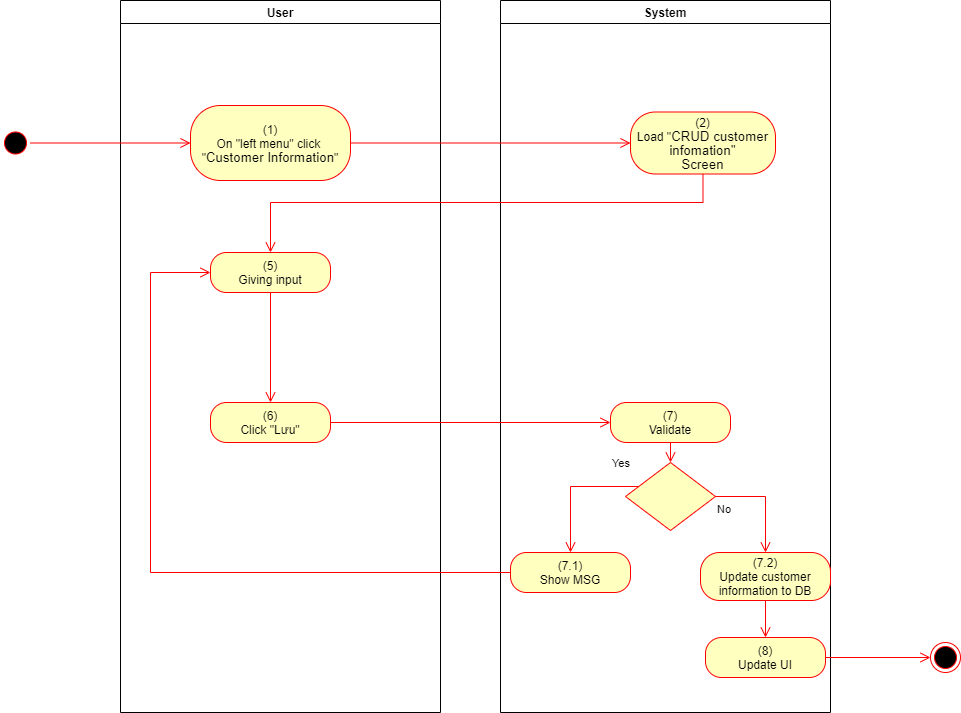

The diagram above was exported from draw.io. Its source (the exported page's mxGraphModel, read from the mxfile embedded in the PNG):
<mxGraphModel dx="1086" dy="806" grid="1" gridSize="10" guides="1" tooltips="1" connect="1" arrows="1" fold="1" page="1" pageScale="1" pageWidth="850" pageHeight="1100" math="0" shadow="0">
  <root>
    <mxCell id="0" />
    <mxCell id="1" parent="0" />
    <mxCell id="0Go89W-yfSkpXBYlmxh4-1" value="User" style="swimlane;whiteSpace=wrap" parent="1" vertex="1">
      <mxGeometry x="140" y="128" width="320" height="712" as="geometry">
        <mxRectangle x="120" y="128" width="60" height="23" as="alternateBounds" />
      </mxGeometry>
    </mxCell>
    <mxCell id="0Go89W-yfSkpXBYlmxh4-2" value="(1)&lt;br style=&quot;padding: 0px ; margin: 0px&quot;&gt;On &quot;left menu&quot; click&amp;nbsp;&lt;br style=&quot;padding: 0px ; margin: 0px&quot;&gt;&quot;&lt;span lang=&quot;EN-GB&quot; style=&quot;font-size: 10pt ; line-height: 14.2667px ; font-family: &amp;#34;arial&amp;#34; , sans-serif&quot;&gt;Customer Information&lt;/span&gt;&quot;" style="rounded=1;whiteSpace=wrap;html=1;arcSize=40;fontColor=#000000;fillColor=#ffffc0;strokeColor=#ff0000;" parent="0Go89W-yfSkpXBYlmxh4-1" vertex="1">
      <mxGeometry x="70" y="105" width="160" height="75" as="geometry" />
    </mxCell>
    <mxCell id="0Go89W-yfSkpXBYlmxh4-4" value="(6)&lt;br&gt;Click &quot;Lưu&quot;" style="rounded=1;whiteSpace=wrap;html=1;arcSize=40;fontColor=#000000;fillColor=#ffffc0;strokeColor=#ff0000;" parent="0Go89W-yfSkpXBYlmxh4-1" vertex="1">
      <mxGeometry x="90" y="402" width="120" height="40" as="geometry" />
    </mxCell>
    <mxCell id="0Go89W-yfSkpXBYlmxh4-6" value="" style="edgeStyle=orthogonalEdgeStyle;html=1;verticalAlign=bottom;endArrow=open;endSize=8;strokeColor=#ff0000;rounded=0;entryX=0.5;entryY=0;entryDx=0;entryDy=0;exitX=0.5;exitY=1;exitDx=0;exitDy=0;" parent="0Go89W-yfSkpXBYlmxh4-1" source="0Go89W-yfSkpXBYlmxh4-29" target="0Go89W-yfSkpXBYlmxh4-4" edge="1">
      <mxGeometry relative="1" as="geometry">
        <mxPoint x="330" y="402" as="targetPoint" />
        <mxPoint x="150" y="362" as="sourcePoint" />
      </mxGeometry>
    </mxCell>
    <mxCell id="0Go89W-yfSkpXBYlmxh4-29" value="(5)&lt;br&gt;Giving input" style="rounded=1;whiteSpace=wrap;html=1;arcSize=40;fontColor=#000000;fillColor=#ffffc0;strokeColor=#ff0000;" parent="0Go89W-yfSkpXBYlmxh4-1" vertex="1">
      <mxGeometry x="90" y="252" width="120" height="40" as="geometry" />
    </mxCell>
    <mxCell id="0Go89W-yfSkpXBYlmxh4-7" value="System" style="swimlane;whiteSpace=wrap;startSize=23;" parent="1" vertex="1">
      <mxGeometry x="520" y="128" width="330" height="712" as="geometry" />
    </mxCell>
    <mxCell id="0Go89W-yfSkpXBYlmxh4-8" value="(2)&lt;br&gt;Load &quot;&lt;span lang=&quot;EN-GB&quot; style=&quot;font-size: 10pt ; line-height: 14.2667px ; font-family: &amp;#34;arial&amp;#34; , sans-serif&quot;&gt;&lt;span lang=&quot;EN-GB&quot; style=&quot;font-size: 10pt ; line-height: 14.2667px&quot;&gt;CRUD customer&lt;br&gt;infomation&lt;/span&gt;&quot;&lt;br&gt;Screen&lt;/span&gt;" style="rounded=1;whiteSpace=wrap;html=1;arcSize=40;fontColor=#000000;fillColor=#ffffc0;strokeColor=#ff0000;" parent="0Go89W-yfSkpXBYlmxh4-7" vertex="1">
      <mxGeometry x="130" y="111.5" width="145" height="62" as="geometry" />
    </mxCell>
    <mxCell id="0Go89W-yfSkpXBYlmxh4-9" value="(7)&lt;br&gt;Validate" style="rounded=1;whiteSpace=wrap;html=1;arcSize=40;fontColor=#000000;fillColor=#ffffc0;strokeColor=#ff0000;" parent="0Go89W-yfSkpXBYlmxh4-7" vertex="1">
      <mxGeometry x="110" y="402" width="120" height="40" as="geometry" />
    </mxCell>
    <mxCell id="0Go89W-yfSkpXBYlmxh4-10" value="" style="edgeStyle=orthogonalEdgeStyle;html=1;verticalAlign=bottom;endArrow=open;endSize=8;strokeColor=#ff0000;rounded=0;entryX=0.5;entryY=0;entryDx=0;entryDy=0;" parent="0Go89W-yfSkpXBYlmxh4-7" source="0Go89W-yfSkpXBYlmxh4-9" target="0Go89W-yfSkpXBYlmxh4-11" edge="1">
      <mxGeometry relative="1" as="geometry">
        <mxPoint x="165" y="442" as="targetPoint" />
      </mxGeometry>
    </mxCell>
    <mxCell id="0Go89W-yfSkpXBYlmxh4-11" value="" style="rhombus;whiteSpace=wrap;html=1;fillColor=#ffffc0;strokeColor=#ff0000;" parent="0Go89W-yfSkpXBYlmxh4-7" vertex="1">
      <mxGeometry x="125" y="462" width="90" height="68" as="geometry" />
    </mxCell>
    <mxCell id="0Go89W-yfSkpXBYlmxh4-12" value="No" style="edgeStyle=orthogonalEdgeStyle;html=1;align=left;verticalAlign=top;endArrow=open;endSize=8;strokeColor=#ff0000;rounded=0;exitX=1;exitY=0.5;exitDx=0;exitDy=0;" parent="0Go89W-yfSkpXBYlmxh4-7" source="0Go89W-yfSkpXBYlmxh4-11" target="0Go89W-yfSkpXBYlmxh4-13" edge="1">
      <mxGeometry x="-1" relative="1" as="geometry">
        <mxPoint x="170" y="552" as="targetPoint" />
      </mxGeometry>
    </mxCell>
    <mxCell id="0Go89W-yfSkpXBYlmxh4-13" value="(7.2)&lt;br&gt;Update customer information to DB" style="rounded=1;whiteSpace=wrap;html=1;arcSize=40;fontColor=#000000;fillColor=#ffffc0;strokeColor=#ff0000;" parent="0Go89W-yfSkpXBYlmxh4-7" vertex="1">
      <mxGeometry x="200" y="552" width="130" height="48" as="geometry" />
    </mxCell>
    <mxCell id="0Go89W-yfSkpXBYlmxh4-14" value="(8)&lt;br&gt;Update UI" style="rounded=1;whiteSpace=wrap;html=1;arcSize=40;fontColor=#000000;fillColor=#ffffc0;strokeColor=#ff0000;" parent="0Go89W-yfSkpXBYlmxh4-7" vertex="1">
      <mxGeometry x="205" y="637" width="120" height="40" as="geometry" />
    </mxCell>
    <mxCell id="0Go89W-yfSkpXBYlmxh4-15" value="" style="edgeStyle=orthogonalEdgeStyle;html=1;verticalAlign=bottom;endArrow=open;endSize=8;strokeColor=#ff0000;rounded=0;exitX=0.5;exitY=1;exitDx=0;exitDy=0;entryX=0.5;entryY=0;entryDx=0;entryDy=0;" parent="0Go89W-yfSkpXBYlmxh4-7" source="0Go89W-yfSkpXBYlmxh4-13" target="0Go89W-yfSkpXBYlmxh4-14" edge="1">
      <mxGeometry relative="1" as="geometry">
        <mxPoint x="170" y="642" as="targetPoint" />
      </mxGeometry>
    </mxCell>
    <mxCell id="0Go89W-yfSkpXBYlmxh4-16" value="(7.1)&lt;br&gt;Show MSG" style="rounded=1;whiteSpace=wrap;html=1;arcSize=40;fontColor=#000000;fillColor=#ffffc0;strokeColor=#ff0000;" parent="0Go89W-yfSkpXBYlmxh4-7" vertex="1">
      <mxGeometry x="10" y="552" width="120" height="40" as="geometry" />
    </mxCell>
    <mxCell id="0Go89W-yfSkpXBYlmxh4-17" value="Yes" style="edgeStyle=orthogonalEdgeStyle;html=1;align=left;verticalAlign=bottom;endArrow=open;endSize=8;strokeColor=#ff0000;rounded=0;entryX=0.5;entryY=0;entryDx=0;entryDy=0;" parent="0Go89W-yfSkpXBYlmxh4-7" source="0Go89W-yfSkpXBYlmxh4-11" target="0Go89W-yfSkpXBYlmxh4-16" edge="1">
      <mxGeometry x="-0.5793" y="-14" relative="1" as="geometry">
        <mxPoint x="70" y="552" as="targetPoint" />
        <Array as="points">
          <mxPoint x="70" y="486" />
        </Array>
        <mxPoint as="offset" />
      </mxGeometry>
    </mxCell>
    <mxCell id="0Go89W-yfSkpXBYlmxh4-19" value="" style="ellipse;html=1;shape=startState;fillColor=#000000;strokeColor=#ff0000;" parent="1" vertex="1">
      <mxGeometry x="20" y="255.5" width="30" height="30" as="geometry" />
    </mxCell>
    <mxCell id="0Go89W-yfSkpXBYlmxh4-20" value="" style="edgeStyle=orthogonalEdgeStyle;html=1;verticalAlign=bottom;endArrow=open;endSize=8;strokeColor=#ff0000;rounded=0;entryX=0;entryY=0.5;entryDx=0;entryDy=0;" parent="1" source="0Go89W-yfSkpXBYlmxh4-19" target="0Go89W-yfSkpXBYlmxh4-2" edge="1">
      <mxGeometry relative="1" as="geometry">
        <mxPoint x="200" y="253" as="targetPoint" />
      </mxGeometry>
    </mxCell>
    <mxCell id="0Go89W-yfSkpXBYlmxh4-21" value="" style="edgeStyle=orthogonalEdgeStyle;html=1;verticalAlign=bottom;endArrow=open;endSize=8;strokeColor=#ff0000;rounded=0;entryX=0;entryY=0.5;entryDx=0;entryDy=0;" parent="1" source="0Go89W-yfSkpXBYlmxh4-2" target="0Go89W-yfSkpXBYlmxh4-8" edge="1">
      <mxGeometry relative="1" as="geometry">
        <mxPoint x="600" y="271" as="targetPoint" />
      </mxGeometry>
    </mxCell>
    <mxCell id="0Go89W-yfSkpXBYlmxh4-22" value="" style="edgeStyle=orthogonalEdgeStyle;html=1;verticalAlign=bottom;endArrow=open;endSize=8;strokeColor=#ff0000;rounded=0;entryX=0.5;entryY=0;entryDx=0;entryDy=0;" parent="1" source="0Go89W-yfSkpXBYlmxh4-8" target="0Go89W-yfSkpXBYlmxh4-29" edge="1">
      <mxGeometry relative="1" as="geometry">
        <mxPoint x="290" y="363" as="targetPoint" />
        <Array as="points">
          <mxPoint x="723" y="330" />
          <mxPoint x="290" y="330" />
          <mxPoint x="290" y="380" />
        </Array>
      </mxGeometry>
    </mxCell>
    <mxCell id="0Go89W-yfSkpXBYlmxh4-23" value="" style="edgeStyle=orthogonalEdgeStyle;html=1;verticalAlign=bottom;endArrow=open;endSize=8;strokeColor=#ff0000;rounded=0;entryX=0;entryY=0.5;entryDx=0;entryDy=0;" parent="1" source="0Go89W-yfSkpXBYlmxh4-4" target="0Go89W-yfSkpXBYlmxh4-9" edge="1">
      <mxGeometry relative="1" as="geometry">
        <mxPoint x="280" y="570" as="targetPoint" />
      </mxGeometry>
    </mxCell>
    <mxCell id="0Go89W-yfSkpXBYlmxh4-24" value="" style="ellipse;html=1;shape=endState;fillColor=#000000;strokeColor=#ff0000;" parent="1" vertex="1">
      <mxGeometry x="950" y="770" width="30" height="30" as="geometry" />
    </mxCell>
    <mxCell id="0Go89W-yfSkpXBYlmxh4-25" value="" style="edgeStyle=orthogonalEdgeStyle;html=1;verticalAlign=bottom;endArrow=open;endSize=8;strokeColor=#ff0000;rounded=0;exitX=1;exitY=0.5;exitDx=0;exitDy=0;entryX=0;entryY=0.5;entryDx=0;entryDy=0;" parent="1" source="0Go89W-yfSkpXBYlmxh4-14" target="0Go89W-yfSkpXBYlmxh4-24" edge="1">
      <mxGeometry relative="1" as="geometry">
        <mxPoint x="820" y="760" as="targetPoint" />
        <mxPoint x="820" y="700" as="sourcePoint" />
      </mxGeometry>
    </mxCell>
    <mxCell id="0Go89W-yfSkpXBYlmxh4-30" value="" style="edgeStyle=orthogonalEdgeStyle;html=1;verticalAlign=bottom;endArrow=open;endSize=8;strokeColor=#ff0000;rounded=0;entryX=0;entryY=0.5;entryDx=0;entryDy=0;exitX=0;exitY=0.5;exitDx=0;exitDy=0;" parent="1" source="0Go89W-yfSkpXBYlmxh4-16" target="0Go89W-yfSkpXBYlmxh4-29" edge="1">
      <mxGeometry relative="1" as="geometry">
        <mxPoint x="640" y="560" as="targetPoint" />
        <mxPoint x="360" y="560" as="sourcePoint" />
        <Array as="points">
          <mxPoint x="170" y="700" />
          <mxPoint x="170" y="400" />
        </Array>
      </mxGeometry>
    </mxCell>
  </root>
</mxGraphModel>